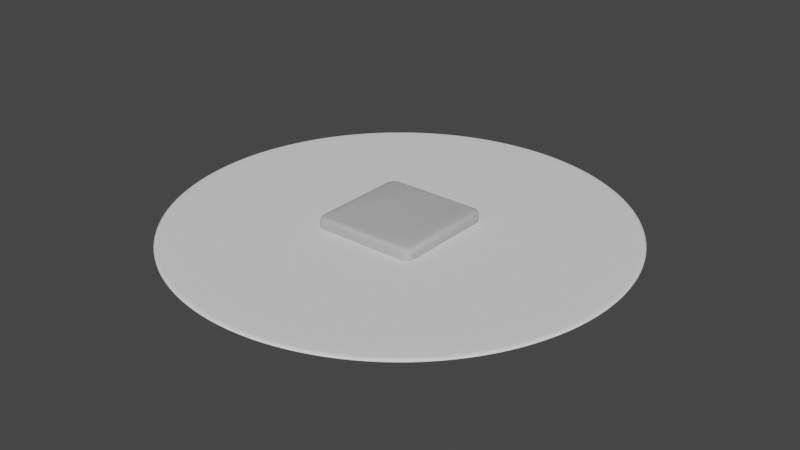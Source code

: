 # Source: tile.blend  (saved by Blender 3.6.13; exported with 4.5.12 LTS)
import bpy
from mathutils import Matrix  # noqa: F401  (used for matrix-valued properties, if any)

bpy.ops.wm.read_factory_settings(use_empty=True)
scene = bpy.context.scene
scene.name = 'Scene'

# ---- collections
col_collection = bpy.data.collections.new('Collection'); scene.collection.children.link(col_collection)

# ---- world
world_world = bpy.data.worlds.new('World'); scene.world = world_world
world_world.use_nodes = True; world_world.node_tree.nodes.clear()
_N = world_world.node_tree.nodes; _L = world_world.node_tree.links
n0 = _N.new('ShaderNodeOutputWorld'); n0.name = 'World Output'; n0.location = (300, 300)
n1 = _N.new('ShaderNodeBackground'); n1.name = 'Background'; n1.location = (10, 300)
n1.inputs[0].default_value = (0.05088, 0.05088, 0.05088, 1.0)
_L.new(n1.outputs[0], n0.inputs[0])
n0.is_active_output = True
world_world.color = (0.05088, 0.05088, 0.05088)
world_world.use_sun_shadow = False
world_world.sun_shadow_jitter_overblur = 0.0

# ---- meshes
me_cube_001 = bpy.data.meshes.new('Cube.001')
me_cube_001.from_pydata([(0.0, 0.0, 0.2468), (0.0, 0.0, -0.2288), (-0.8627, 0.0, 0.2468), (-1.0, 0.0, 0.1095), (-0.9247, 0.0, 0.2465), (-0.9848, 0.0, 0.2315), (-0.9998, 0.0, 0.1714), (0.0, 1.0, 0.1095), (0.0, 0.8627, 0.2468), (0.0, 0.9998, 0.1714), (0.0, 0.9848, 0.2315), (0.0, 0.9247, 0.2465), (-1.0, 0.0, -0.06959), (-0.8407, 0.0, -0.2288), (-0.9966, 0.0, -0.1217), (-0.9791, 0.0, -0.171), (-0.9421, 0.0, -0.2079), (-0.8929, 0.0, -0.2255), (0.0, 0.8407, -0.2288), (0.0, 1.0, -0.06959), (0.0, 0.8929, -0.2255), (0.0, 0.9421, -0.2079), (0.0, 0.9791, -0.171), (0.0, 0.9966, -0.1217), (-0.6808, 0.8627, 0.2468), (-0.8627, 0.6808, 0.2468), (-0.7402, 0.8587, 0.2468), (-0.7962, 0.8383, 0.2468), (-0.8383, 0.7962, 0.2468), (-0.8587, 0.7402, 0.2468), (-0.8278, 1.0, 0.1095), (-1.0, 0.8278, 0.1095), (-0.884, 0.9962, 0.1095), (-0.937, 0.9769, 0.1095), (-0.9769, 0.937, 0.1095), (-0.9962, 0.884, 0.1095), (-0.7443, 0.9247, 0.2465), (-0.9247, 0.7443, 0.2465), (-0.8032, 0.9207, 0.2465), (-0.8587, 0.9005, 0.2465), (-0.9005, 0.8587, 0.2465), (-0.9207, 0.8032, 0.2465), (-0.8088, 0.9848, 0.2315), (-0.9848, 0.8088, 0.2315), (-0.8663, 0.9809, 0.2315), (-0.9204, 0.9612, 0.2315), (-0.9612, 0.9204, 0.2315), (-0.9809, 0.8663, 0.2315), (-0.8264, 0.9998, 0.1714), (-0.9998, 0.8264, 0.1714), (-0.883, 0.9959, 0.1714), (-0.9364, 0.9765, 0.1714), (-0.9765, 0.9364, 0.1714), (-0.9959, 0.883, 0.1714), (-0.8407, 0.6546, -0.2288), (-0.6546, 0.8407, -0.2288), (-0.8366, 0.7154, -0.2288), (-0.8158, 0.7727, -0.2288), (-0.7727, 0.8158, -0.2288), (-0.7154, 0.8366, -0.2288), (-1.0, 0.8276, -0.06959), (-0.8276, 1.0, -0.06959), (-0.9962, 0.8839, -0.06959), (-0.9769, 0.937, -0.06959), (-0.937, 0.9769, -0.06959), (-0.8839, 0.9962, -0.06959), (-0.8929, 0.708, -0.2255), (-0.708, 0.8929, -0.2255), (-0.8888, 0.7684, -0.2255), (-0.8681, 0.8253, -0.2255), (-0.8253, 0.8681, -0.2255), (-0.7684, 0.8888, -0.2255), (-0.9421, 0.7609, -0.2079), (-0.7609, 0.9421, -0.2079), (-0.9381, 0.8201, -0.2079), (-0.9178, 0.8759, -0.2079), (-0.8759, 0.9178, -0.2079), (-0.8201, 0.9381, -0.2079), (-0.9791, 0.8021, -0.171), (-0.8021, 0.9791, -0.171), (-0.9752, 0.8599, -0.171), (-0.9554, 0.9144, -0.171), (-0.9144, 0.9554, -0.171), (-0.8599, 0.9752, -0.171), (-0.9966, 0.8226, -0.1217), (-0.8226, 0.9966, -0.1217), (-0.9928, 0.8795, -0.1217), (-0.9733, 0.933, -0.1217), (-0.933, 0.9733, -0.1217), (-0.8795, 0.9928, -0.1217)], [], [(12, 3, 31, 60), (4, 37, 43, 5), (24, 8, 11, 36), (36, 11, 10, 42), (42, 10, 9, 48), (61, 30, 7, 19), (48, 9, 7, 30), (5, 43, 49, 6), (54, 56, 57, 58, 59, 55, 18, 1, 13), (6, 49, 31, 3), (2, 25, 37, 4), (54, 13, 17, 66), (66, 17, 16, 72), (72, 16, 15, 78), (78, 15, 14, 84), (20, 67, 73, 21), (84, 14, 12, 60), (21, 73, 79, 22), (22, 79, 85, 23), (23, 85, 61, 19), (18, 55, 67, 20), (24, 36, 38, 26), (26, 38, 39, 27), (27, 39, 40, 28), (28, 40, 41, 29), (29, 41, 37, 25), (36, 42, 44, 38), (38, 44, 45, 39), (39, 45, 46, 40), (40, 46, 47, 41), (41, 47, 43, 37), (42, 48, 50, 44), (44, 50, 51, 45), (45, 51, 52, 46), (46, 52, 53, 47), (47, 53, 49, 43), (48, 30, 32, 50), (50, 32, 33, 51), (51, 33, 34, 52), (52, 34, 35, 53), (53, 35, 31, 49), (54, 66, 68, 56), (56, 68, 69, 57), (57, 69, 70, 58), (58, 70, 71, 59), (59, 71, 67, 55), (66, 72, 74, 68), (68, 74, 75, 69), (69, 75, 76, 70), (70, 76, 77, 71), (71, 77, 73, 67), (72, 78, 80, 74), (74, 80, 81, 75), (75, 81, 82, 76), (76, 82, 83, 77), (77, 83, 79, 73), (78, 84, 86, 80), (80, 86, 87, 81), (81, 87, 88, 82), (82, 88, 89, 83), (83, 89, 85, 79), (84, 60, 62, 86), (86, 62, 63, 87), (87, 63, 64, 88), (88, 64, 65, 89), (89, 65, 61, 85), (30, 61, 65, 32), (32, 65, 64, 33), (33, 64, 63, 34), (34, 63, 62, 35), (35, 62, 60, 31), (8, 24, 26, 27, 28, 29, 25, 2, 0)])
me_cube_001.polygons.foreach_set('use_smooth', [True] * 72)
_uv = me_cube_001.uv_layers.new(name='UVMap')
_uv.uv.foreach_set('vector', [0.4587, 0.125, 0.5528, 0.125, 0.5528, 0.2285, 0.4587, 0.2284, 0.8656, 0.625, 0.8656, 0.532, 0.875, 0.5239, 0.875, 0.625, 0.8351, 0.5172, 0.75, 0.5172, 0.75, 0.5094, 0.843, 0.5094, 0.843, 0.5094, 0.75, 0.5094, 0.75, 0.5, 0.8511, 0.5, 0.625, 0.2739, 0.625, 0.375, 0.5854, 0.375, 0.5854, 0.2717, 0.4587, 0.2716, 0.5528, 0.2715, 0.5528, 0.375, 0.4587, 0.375, 0.5854, 0.2717, 0.5854, 0.375, 0.5528, 0.375, 0.5528, 0.2715, 0.625, 0.125, 0.625, 0.2261, 0.5854, 0.2283, 0.5854, 0.125, 0.1449, 0.5432, 0.1454, 0.5356, 0.148, 0.5284, 0.1534, 0.523, 0.1606, 0.5204, 0.1682, 0.5199, 0.25, 0.5199, 0.25, 0.625, 0.1449, 0.625, 0.5854, 0.125, 0.5854, 0.2283, 0.5528, 0.2285, 0.5528, 0.125, 0.8578, 0.625, 0.8578, 0.5399, 0.8656, 0.532, 0.8656, 0.625, 0.1449, 0.5432, 0.1449, 0.625, 0.1384, 0.625, 0.1384, 0.5365, 0.1384, 0.5365, 0.1384, 0.625, 0.125, 0.625, 0.125, 0.5299, 0.375, 0.2201, 0.375, 0.125, 0.4054, 0.125, 0.4054, 0.2253, 0.4054, 0.2253, 0.4054, 0.125, 0.4313, 0.125, 0.4313, 0.2278, 0.25, 0.5134, 0.1615, 0.5134, 0.1549, 0.5, 0.25, 0.5, 0.4313, 0.2278, 0.4313, 0.125, 0.4587, 0.125, 0.4587, 0.2284, 0.375, 0.375, 0.375, 0.2799, 0.4054, 0.2747, 0.4054, 0.375, 0.4054, 0.375, 0.4054, 0.2747, 0.4313, 0.2722, 0.4313, 0.375, 0.4313, 0.375, 0.4313, 0.2722, 0.4587, 0.2716, 0.4587, 0.375, 0.25, 0.5199, 0.1682, 0.5199, 0.1615, 0.5134, 0.25, 0.5134, 0.8351, 0.5172, 0.843, 0.5094, 0.8504, 0.51, 0.8425, 0.5177, 0.8425, 0.5177, 0.8504, 0.51, 0.8573, 0.5127, 0.8495, 0.5202, 0.8495, 0.5202, 0.8573, 0.5127, 0.8623, 0.5177, 0.8548, 0.5255, 0.8548, 0.5255, 0.8623, 0.5177, 0.865, 0.5246, 0.8573, 0.5325, 0.8573, 0.5325, 0.865, 0.5246, 0.8656, 0.532, 0.8578, 0.5399, 0.843, 0.5094, 0.8511, 0.5, 0.8583, 0.5006, 0.8504, 0.51, 0.8504, 0.51, 0.8583, 0.5006, 0.8651, 0.5035, 0.8573, 0.5127, 0.8573, 0.5127, 0.8651, 0.5035, 0.8715, 0.5099, 0.8623, 0.5177, 0.8623, 0.5177, 0.8715, 0.5099, 0.8744, 0.5167, 0.865, 0.5246, 0.865, 0.5246, 0.8744, 0.5167, 0.875, 0.5239, 0.8656, 0.532, 0.625, 0.2739, 0.5854, 0.2717, 0.586, 0.2646, 0.6256, 0.2667, 0.6256, 0.2667, 0.586, 0.2646, 0.5981, 0.2506, 0.625, 0.2519, 0.625, 0.2481, 0.5981, 0.2494, 0.589, 0.242, 0.6286, 0.2401, 0.6286, 0.2401, 0.589, 0.242, 0.586, 0.2354, 0.6256, 0.2333, 0.6256, 0.2333, 0.586, 0.2354, 0.5854, 0.2283, 0.625, 0.2261, 0.5854, 0.2717, 0.5528, 0.2715, 0.5528, 0.2645, 0.5854, 0.2646, 0.5854, 0.2646, 0.5528, 0.2645, 0.5529, 0.2579, 0.5854, 0.258, 0.5854, 0.258, 0.5529, 0.2579, 0.5529, 0.2421, 0.5854, 0.242, 0.5854, 0.242, 0.5529, 0.2421, 0.5528, 0.2355, 0.5854, 0.2354, 0.5854, 0.2354, 0.5528, 0.2355, 0.5528, 0.2285, 0.5854, 0.2283, 0.1449, 0.5432, 0.1384, 0.5365, 0.1389, 0.5289, 0.1454, 0.5356, 0.1454, 0.5356, 0.1389, 0.5289, 0.1415, 0.5218, 0.148, 0.5284, 0.148, 0.5284, 0.1415, 0.5218, 0.1468, 0.5165, 0.1534, 0.523, 0.1534, 0.523, 0.1468, 0.5165, 0.1539, 0.5139, 0.1606, 0.5204, 0.1606, 0.5204, 0.1539, 0.5139, 0.1615, 0.5134, 0.1682, 0.5199, 0.1384, 0.5365, 0.125, 0.5299, 0.126, 0.5225, 0.1394, 0.5289, 0.1394, 0.5289, 0.126, 0.5225, 0.1309, 0.5155, 0.1444, 0.5218, 0.1444, 0.5218, 0.1309, 0.5155, 0.1366, 0.5126, 0.1384, 0.5134, 0.1384, 0.5134, 0.1376, 0.5116, 0.1475, 0.501, 0.1539, 0.5144, 0.1539, 0.5144, 0.1475, 0.501, 0.1549, 0.5, 0.1615, 0.5134, 0.375, 0.2201, 0.4054, 0.2253, 0.4038, 0.2325, 0.3733, 0.2275, 0.3733, 0.2275, 0.4038, 0.2325, 0.3957, 0.2393, 0.365, 0.2345, 0.365, 0.2345, 0.3957, 0.2393, 0.3812, 0.2437, 0.375, 0.2428, 0.375, 0.2572, 0.3812, 0.2563, 0.4038, 0.2675, 0.3733, 0.2725, 0.3733, 0.2725, 0.4038, 0.2675, 0.4054, 0.2747, 0.375, 0.2799, 0.4054, 0.2253, 0.4313, 0.2278, 0.4307, 0.2349, 0.4048, 0.2325, 0.4048, 0.2325, 0.4307, 0.2349, 0.4274, 0.2416, 0.4015, 0.2393, 0.4015, 0.2393, 0.4274, 0.2416, 0.4183, 0.2485, 0.4054, 0.2474, 0.4054, 0.2526, 0.4183, 0.2515, 0.4307, 0.2651, 0.4048, 0.2675, 0.4048, 0.2675, 0.4307, 0.2651, 0.4313, 0.2722, 0.4054, 0.2747, 0.4313, 0.2278, 0.4587, 0.2284, 0.4586, 0.2355, 0.4312, 0.2349, 0.4312, 0.2349, 0.4586, 0.2355, 0.4583, 0.2421, 0.4305, 0.2416, 0.4305, 0.2416, 0.4583, 0.2421, 0.4583, 0.2579, 0.4305, 0.2584, 0.4305, 0.2584, 0.4583, 0.2579, 0.4586, 0.2645, 0.4312, 0.2651, 0.4312, 0.2651, 0.4586, 0.2645, 0.4587, 0.2716, 0.4313, 0.2722, 0.5528, 0.2715, 0.4587, 0.2716, 0.4586, 0.2645, 0.5528, 0.2645, 0.5528, 0.2645, 0.4586, 0.2645, 0.4583, 0.2579, 0.5529, 0.2579, 0.5529, 0.2579, 0.4583, 0.2579, 0.4583, 0.2421, 0.5529, 0.2421, 0.5529, 0.2421, 0.4583, 0.2421, 0.4586, 0.2355, 0.5528, 0.2355, 0.5528, 0.2355, 0.4586, 0.2355, 0.4587, 0.2284, 0.5528, 0.2285, 0.75, 0.5172, 0.8351, 0.5172, 0.8425, 0.5177, 0.8495, 0.5202, 0.8548, 0.5255, 0.8573, 0.5325, 0.8578, 0.5399, 0.8578, 0.625, 0.75, 0.625])
me_cube_001.update()
me_cylinder = bpy.data.meshes.new('Cylinder')
me_cylinder.from_pydata([(-2.328e-10, 0.9715, -0.02141), (0.0, 1.0, 0.006934), (-5.821e-11, 0.9949, -0.0163), (2.328e-10, 0.9715, 0.02141), (0.0, 1.0, -0.006934), (5.821e-11, 0.9949, 0.0163), (0.1895, 0.9529, -0.02141), (0.1951, 0.9808, 0.006934), (0.1941, 0.9757, -0.0163), (0.1895, 0.9529, 0.02141), (0.1951, 0.9808, -0.006934), (0.1941, 0.9757, 0.0163), (0.3718, 0.8976, -0.02141), (0.3827, 0.9239, 0.006934), (0.3807, 0.9191, -0.0163), (0.3718, 0.8976, 0.02141), (0.3827, 0.9239, -0.006934), (0.3807, 0.9191, 0.0163), (0.5397, 0.8078, -0.02141), (0.5556, 0.8315, 0.006934), (0.5527, 0.8272, -0.0163), (0.5397, 0.8078, 0.02141), (0.5556, 0.8315, -0.006934), (0.5527, 0.8272, 0.0163), (0.687, 0.687, -0.02141), (0.7071, 0.7071, 0.006934), (0.7035, 0.7035, -0.0163), (0.687, 0.687, 0.02141), (0.7071, 0.7071, -0.006934), (0.7035, 0.7035, 0.0163), (0.8078, 0.5397, -0.02141), (0.8315, 0.5556, 0.006934), (0.8272, 0.5527, -0.0163), (0.8078, 0.5397, 0.02141), (0.8315, 0.5556, -0.006934), (0.8272, 0.5527, 0.0163), (0.8976, 0.3718, -0.02141), (0.9239, 0.3827, 0.006934), (0.9191, 0.3807, -0.0163), (0.8976, 0.3718, 0.02141), (0.9239, 0.3827, -0.006934), (0.9191, 0.3807, 0.0163), (0.9529, 0.1895, -0.02141), (0.9808, 0.1951, 0.006934), (0.9757, 0.1941, -0.0163), (0.9529, 0.1895, 0.02141), (0.9808, 0.1951, -0.006934), (0.9757, 0.1941, 0.0163), (0.9715, 2.328e-10, -0.02141), (1.0, 0.0, 0.006934), (0.9949, 5.821e-11, -0.0163), (0.9715, -2.328e-10, 0.02141), (1.0, 0.0, -0.006934), (0.9949, -5.821e-11, 0.0163), (0.9529, -0.1895, -0.02141), (0.9808, -0.1951, 0.006934), (0.9757, -0.1941, -0.0163), (0.9529, -0.1895, 0.02141), (0.9808, -0.1951, -0.006934), (0.9757, -0.1941, 0.0163), (0.8976, -0.3718, -0.02141), (0.9239, -0.3827, 0.006934), (0.9191, -0.3807, -0.0163), (0.8976, -0.3718, 0.02141), (0.9239, -0.3827, -0.006934), (0.9191, -0.3807, 0.0163), (0.8078, -0.5397, -0.02141), (0.8315, -0.5556, 0.006934), (0.8272, -0.5527, -0.0163), (0.8078, -0.5397, 0.02141), (0.8315, -0.5556, -0.006934), (0.8272, -0.5527, 0.0163), (0.687, -0.687, -0.02141), (0.7071, -0.7071, 0.006934), (0.7035, -0.7035, -0.0163), (0.687, -0.687, 0.02141), (0.7071, -0.7071, -0.006934), (0.7035, -0.7035, 0.0163), (0.5397, -0.8078, -0.02141), (0.5556, -0.8315, 0.006934), (0.5527, -0.8272, -0.0163), (0.5397, -0.8078, 0.02141), (0.5556, -0.8315, -0.006934), (0.5527, -0.8272, 0.0163), (0.3718, -0.8976, -0.02141), (0.3827, -0.9239, 0.006934), (0.3807, -0.9191, -0.0163), (0.3718, -0.8976, 0.02141), (0.3827, -0.9239, -0.006934), (0.3807, -0.9191, 0.0163), (0.1895, -0.9529, -0.02141), (0.1951, -0.9808, 0.006934), (0.1941, -0.9757, -0.0163), (0.1895, -0.9529, 0.02141), (0.1951, -0.9808, -0.006934), (0.1941, -0.9757, 0.0163), (2.328e-10, -0.9715, -0.02141), (0.0, -1.0, 0.006934), (5.821e-11, -0.9949, -0.0163), (-2.328e-10, -0.9715, 0.02141), (0.0, -1.0, -0.006934), (-5.821e-11, -0.9949, 0.0163), (-0.1895, -0.9529, -0.02141), (-0.1951, -0.9808, 0.006934), (-0.1941, -0.9757, -0.0163), (-0.1895, -0.9529, 0.02141), (-0.1951, -0.9808, -0.006934), (-0.1941, -0.9757, 0.0163), (-0.3718, -0.8976, -0.02141), (-0.3827, -0.9239, 0.006934), (-0.3807, -0.9191, -0.0163), (-0.3718, -0.8976, 0.02141), (-0.3827, -0.9239, -0.006934), (-0.3807, -0.9191, 0.0163), (-0.5397, -0.8078, -0.02141), (-0.5556, -0.8315, 0.006934), (-0.5527, -0.8272, -0.0163), (-0.5397, -0.8078, 0.02141), (-0.5556, -0.8315, -0.006934), (-0.5527, -0.8272, 0.0163), (-0.687, -0.687, -0.02141), (-0.7071, -0.7071, 0.006934), (-0.7035, -0.7035, -0.0163), (-0.687, -0.687, 0.02141), (-0.7071, -0.7071, -0.006934), (-0.7035, -0.7035, 0.0163), (-0.8078, -0.5397, -0.02141), (-0.8315, -0.5556, 0.006934), (-0.8272, -0.5527, -0.0163), (-0.8078, -0.5397, 0.02141), (-0.8315, -0.5556, -0.006934), (-0.8272, -0.5527, 0.0163), (-0.8976, -0.3718, -0.02141), (-0.9239, -0.3827, 0.006934), (-0.9191, -0.3807, -0.0163), (-0.8976, -0.3718, 0.02141), (-0.9239, -0.3827, -0.006934), (-0.9191, -0.3807, 0.0163), (-0.9529, -0.1895, -0.02141), (-0.9808, -0.1951, 0.006934), (-0.9757, -0.1941, -0.0163), (-0.9529, -0.1895, 0.02141), (-0.9808, -0.1951, -0.006934), (-0.9757, -0.1941, 0.0163), (-0.9715, -2.328e-10, -0.02141), (-1.0, 0.0, 0.006934), (-0.9949, -5.821e-11, -0.0163), (-0.9715, 2.328e-10, 0.02141), (-1.0, 0.0, -0.006934), (-0.9949, 5.821e-11, 0.0163), (-0.9529, 0.1895, -0.02141), (-0.9808, 0.1951, 0.006934), (-0.9757, 0.1941, -0.0163), (-0.9529, 0.1895, 0.02141), (-0.9808, 0.1951, -0.006934), (-0.9757, 0.1941, 0.0163), (-0.8976, 0.3718, -0.02141), (-0.9239, 0.3827, 0.006934), (-0.9191, 0.3807, -0.0163), (-0.8976, 0.3718, 0.02141), (-0.9239, 0.3827, -0.006934), (-0.9191, 0.3807, 0.0163), (-0.8078, 0.5397, -0.02141), (-0.8315, 0.5556, 0.006934), (-0.8272, 0.5527, -0.0163), (-0.8078, 0.5397, 0.02141), (-0.8315, 0.5556, -0.006934), (-0.8272, 0.5527, 0.0163), (-0.687, 0.687, -0.02141), (-0.7071, 0.7071, 0.006934), (-0.7035, 0.7035, -0.0163), (-0.687, 0.687, 0.02141), (-0.7071, 0.7071, -0.006934), (-0.7035, 0.7035, 0.0163), (-0.5397, 0.8078, -0.02141), (-0.5556, 0.8315, 0.006934), (-0.5527, 0.8272, -0.0163), (-0.5397, 0.8078, 0.02141), (-0.5556, 0.8315, -0.006934), (-0.5527, 0.8272, 0.0163), (-0.3718, 0.8976, -0.02141), (-0.3827, 0.9239, 0.006934), (-0.3807, 0.9191, -0.0163), (-0.3718, 0.8976, 0.02141), (-0.3827, 0.9239, -0.006934), (-0.3807, 0.9191, 0.0163), (-0.1895, 0.9529, -0.02141), (-0.1951, 0.9808, 0.006934), (-0.1941, 0.9757, -0.0163), (-0.1895, 0.9529, 0.02141), (-0.1951, 0.9808, -0.006934), (-0.1941, 0.9757, 0.0163)], [], [(187, 190, 4, 1), (13, 16, 22, 19), (19, 22, 28, 25), (25, 28, 34, 31), (31, 34, 40, 37), (37, 40, 46, 43), (43, 46, 52, 49), (49, 52, 58, 55), (55, 58, 64, 61), (61, 64, 70, 67), (67, 70, 76, 73), (73, 76, 82, 79), (79, 82, 88, 85), (85, 88, 94, 91), (91, 94, 100, 97), (97, 100, 106, 103), (103, 106, 112, 109), (109, 112, 118, 115), (115, 118, 124, 121), (121, 124, 130, 127), (127, 130, 136, 133), (133, 136, 142, 139), (139, 142, 148, 145), (145, 148, 154, 151), (151, 154, 160, 157), (157, 160, 166, 163), (163, 166, 172, 169), (169, 172, 178, 175), (175, 178, 184, 181), (181, 184, 190, 187), (7, 10, 16, 13), (9, 3, 189, 183, 177, 171, 165, 159, 153, 147, 141, 135, 129, 123, 117, 111, 105, 99, 93, 87, 81, 75, 69, 63, 57, 51, 45, 39, 33, 27, 21, 15), (1, 4, 10, 7), (1, 7, 8, 2), (2, 8, 6, 0), (10, 4, 5, 11), (11, 5, 3, 9), (7, 13, 14, 8), (8, 14, 12, 6), (16, 10, 11, 17), (17, 11, 9, 15), (13, 19, 20, 14), (14, 20, 18, 12), (22, 16, 17, 23), (23, 17, 15, 21), (19, 25, 26, 20), (20, 26, 24, 18), (28, 22, 23, 29), (29, 23, 21, 27), (25, 31, 32, 26), (26, 32, 30, 24), (34, 28, 29, 35), (35, 29, 27, 33), (31, 37, 38, 32), (32, 38, 36, 30), (40, 34, 35, 41), (41, 35, 33, 39), (37, 43, 44, 38), (38, 44, 42, 36), (46, 40, 41, 47), (47, 41, 39, 45), (43, 49, 50, 44), (44, 50, 48, 42), (52, 46, 47, 53), (53, 47, 45, 51), (49, 55, 56, 50), (50, 56, 54, 48), (58, 52, 53, 59), (59, 53, 51, 57), (55, 61, 62, 56), (56, 62, 60, 54), (64, 58, 59, 65), (65, 59, 57, 63), (61, 67, 68, 62), (62, 68, 66, 60), (70, 64, 65, 71), (71, 65, 63, 69), (67, 73, 74, 68), (68, 74, 72, 66), (76, 70, 71, 77), (77, 71, 69, 75), (73, 79, 80, 74), (74, 80, 78, 72), (82, 76, 77, 83), (83, 77, 75, 81), (79, 85, 86, 80), (80, 86, 84, 78), (88, 82, 83, 89), (89, 83, 81, 87), (85, 91, 92, 86), (86, 92, 90, 84), (94, 88, 89, 95), (95, 89, 87, 93), (91, 97, 98, 92), (92, 98, 96, 90), (100, 94, 95, 101), (101, 95, 93, 99), (97, 103, 104, 98), (98, 104, 102, 96), (106, 100, 101, 107), (107, 101, 99, 105), (103, 109, 110, 104), (104, 110, 108, 102), (112, 106, 107, 113), (113, 107, 105, 111), (109, 115, 116, 110), (110, 116, 114, 108), (118, 112, 113, 119), (119, 113, 111, 117), (115, 121, 122, 116), (116, 122, 120, 114), (124, 118, 119, 125), (125, 119, 117, 123), (121, 127, 128, 122), (122, 128, 126, 120), (130, 124, 125, 131), (131, 125, 123, 129), (127, 133, 134, 128), (128, 134, 132, 126), (136, 130, 131, 137), (137, 131, 129, 135), (133, 139, 140, 134), (134, 140, 138, 132), (142, 136, 137, 143), (143, 137, 135, 141), (139, 145, 146, 140), (140, 146, 144, 138), (148, 142, 143, 149), (149, 143, 141, 147), (145, 151, 152, 146), (146, 152, 150, 144), (154, 148, 149, 155), (155, 149, 147, 153), (151, 157, 158, 152), (152, 158, 156, 150), (160, 154, 155, 161), (161, 155, 153, 159), (157, 163, 164, 158), (158, 164, 162, 156), (166, 160, 161, 167), (167, 161, 159, 165), (163, 169, 170, 164), (164, 170, 168, 162), (172, 166, 167, 173), (173, 167, 165, 171), (169, 175, 176, 170), (170, 176, 174, 168), (178, 172, 173, 179), (179, 173, 171, 177), (175, 181, 182, 176), (176, 182, 180, 174), (184, 178, 179, 185), (185, 179, 177, 183), (181, 187, 188, 182), (182, 188, 186, 180), (190, 184, 185, 191), (191, 185, 183, 189), (187, 1, 2, 188), (188, 2, 0, 186), (4, 190, 191, 5), (5, 191, 189, 3), (0, 6, 12, 18, 24, 30, 36, 42, 48, 54, 60, 66, 72, 78, 84, 90, 96, 102, 108, 114, 120, 126, 132, 138, 144, 150, 156, 162, 168, 174, 180, 186)])
_uv = me_cylinder.uv_layers.new(name='UVMap')
_uv.uv.foreach_set('vector', [0.03125, 0.831, 0.03125, 0.669, 0.0, 0.669, 0.0, 0.831, 0.9375, 0.831, 0.9375, 0.669, 0.9062, 0.669, 0.9062, 0.831, 0.9062, 0.831, 0.9062, 0.669, 0.875, 0.669, 0.875, 0.831, 0.875, 0.831, 0.875, 0.669, 0.8438, 0.669, 0.8438, 0.831, 0.8438, 0.831, 0.8438, 0.669, 0.8125, 0.669, 0.8125, 0.831, 0.8125, 0.831, 0.8125, 0.669, 0.7812, 0.669, 0.7812, 0.831, 0.7812, 0.831, 0.7812, 0.669, 0.75, 0.669, 0.75, 0.831, 0.75, 0.831, 0.75, 0.669, 0.7188, 0.669, 0.7188, 0.831, 0.7188, 0.831, 0.7188, 0.669, 0.6875, 0.669, 0.6875, 0.831, 0.6875, 0.831, 0.6875, 0.669, 0.6562, 0.669, 0.6562, 0.831, 0.6562, 0.831, 0.6562, 0.669, 0.625, 0.669, 0.625, 0.831, 0.625, 0.831, 0.625, 0.669, 0.5938, 0.669, 0.5938, 0.831, 0.5938, 0.831, 0.5938, 0.669, 0.5625, 0.669, 0.5625, 0.831, 0.5625, 0.831, 0.5625, 0.669, 0.5312, 0.669, 0.5312, 0.831, 0.5312, 0.831, 0.5312, 0.669, 0.5, 0.669, 0.5, 0.831, 0.5, 0.831, 0.5, 0.669, 0.4688, 0.669, 0.4688, 0.831, 0.4688, 0.831, 0.4688, 0.669, 0.4375, 0.669, 0.4375, 0.831, 0.4375, 0.831, 0.4375, 0.669, 0.4062, 0.669, 0.4062, 0.831, 0.4062, 0.831, 0.4062, 0.669, 0.375, 0.669, 0.375, 0.831, 0.375, 0.831, 0.375, 0.669, 0.3438, 0.669, 0.3438, 0.831, 0.3438, 0.831, 0.3438, 0.669, 0.3125, 0.669, 0.3125, 0.831, 0.3125, 0.831, 0.3125, 0.669, 0.2812, 0.669, 0.2812, 0.831, 0.2812, 0.831, 0.2812, 0.669, 0.25, 0.669, 0.25, 0.831, 0.25, 0.831, 0.25, 0.669, 0.2188, 0.669, 0.2188, 0.831, 0.2188, 0.831, 0.2188, 0.669, 0.1875, 0.669, 0.1875, 0.831, 0.1875, 0.831, 0.1875, 0.669, 0.1562, 0.669, 0.1562, 0.831, 0.1562, 0.831, 0.1562, 0.669, 0.125, 0.669, 0.125, 0.831, 0.125, 0.831, 0.125, 0.669, 0.09375, 0.669, 0.09375, 0.831, 0.09375, 0.831, 0.09375, 0.669, 0.0625, 0.669, 0.0625, 0.831, 0.0625, 0.831, 0.0625, 0.669, 0.03125, 0.669, 0.03125, 0.831, 0.9688, 0.831, 0.9688, 0.669, 0.9375, 0.669, 0.9375, 0.831, 0.2955, 0.4787, 0.25, 0.4832, 0.2045, 0.4787, 0.1608, 0.4654, 0.1205, 0.4439, 0.08513, 0.4149, 0.05613, 0.3795, 0.03458, 0.3392, 0.02132, 0.2955, 0.01683, 0.25, 0.02132, 0.2045, 0.03458, 0.1608, 0.05613, 0.1205, 0.08513, 0.08513, 0.1205, 0.05613, 0.1608, 0.03458, 0.2045, 0.02132, 0.25, 0.01683, 0.2955, 0.02132, 0.3392, 0.03458, 0.3795, 0.05613, 0.4149, 0.08513, 0.4439, 0.1205, 0.4654, 0.1608, 0.4787, 0.2045, 0.4832, 0.25, 0.4787, 0.2955, 0.4654, 0.3392, 0.4439, 0.3795, 0.4149, 0.4149, 0.3795, 0.4439, 0.3392, 0.4654, 1.0, 0.831, 1.0, 0.669, 0.9688, 0.669, 0.9688, 0.831, 1.0, 0.831, 0.9688, 0.831, 0.9688, 0.5, 0.9999, 0.5, 0.7501, 0.49, 0.7967, 0.4854, 0.7955, 0.4787, 0.75, 0.4832, 0.9688, 0.669, 1.0, 0.669, 0.9999, 1.0, 0.9688, 1.0, 0.2967, 0.4854, 0.2501, 0.49, 0.25, 0.4832, 0.2955, 0.4787, 0.9688, 0.831, 0.9375, 0.831, 0.9376, 0.5, 0.9687, 0.5, 0.7969, 0.4854, 0.8417, 0.4718, 0.8392, 0.4654, 0.7955, 0.4787, 0.9375, 0.669, 0.9688, 0.669, 0.9687, 1.0, 0.9376, 1.0, 0.3417, 0.4718, 0.2969, 0.4854, 0.2955, 0.4787, 0.3392, 0.4654, 0.9375, 0.831, 0.9062, 0.831, 0.9063, 0.5, 0.9374, 0.5, 0.842, 0.4717, 0.8832, 0.4496, 0.8795, 0.4439, 0.8392, 0.4654, 0.9062, 0.669, 0.9375, 0.669, 0.9374, 1.0, 0.9063, 1.0, 0.3832, 0.4496, 0.342, 0.4717, 0.3392, 0.4654, 0.3795, 0.4439, 0.9062, 0.831, 0.875, 0.831, 0.8751, 0.5, 0.9062, 0.5, 0.8834, 0.4495, 0.9196, 0.4198, 0.9149, 0.4149, 0.8795, 0.4439, 0.875, 0.669, 0.9062, 0.669, 0.9062, 1.0, 0.8751, 1.0, 0.4196, 0.4198, 0.3834, 0.4495, 0.3795, 0.4439, 0.4149, 0.4149, 0.875, 0.831, 0.8438, 0.831, 0.8438, 0.5, 0.8749, 0.5, 0.9198, 0.4196, 0.9495, 0.3834, 0.9439, 0.3795, 0.9149, 0.4149, 0.8438, 0.669, 0.875, 0.669, 0.8749, 1.0, 0.8438, 1.0, 0.4495, 0.3834, 0.4198, 0.4196, 0.4149, 0.4149, 0.4439, 0.3795, 0.8438, 0.831, 0.8125, 0.831, 0.8126, 0.5, 0.8437, 0.5, 0.9496, 0.3832, 0.9717, 0.342, 0.9654, 0.3392, 0.9439, 0.3795, 0.8125, 0.669, 0.8438, 0.669, 0.8437, 1.0, 0.8126, 1.0, 0.4717, 0.342, 0.4496, 0.3832, 0.4439, 0.3795, 0.4654, 0.3392, 0.8125, 0.831, 0.7812, 0.831, 0.7813, 0.5, 0.8124, 0.5, 0.9718, 0.3417, 0.9854, 0.2969, 0.9787, 0.2955, 0.9654, 0.3392, 0.7812, 0.669, 0.8125, 0.669, 0.8124, 1.0, 0.7813, 1.0, 0.4854, 0.2969, 0.4718, 0.3417, 0.4654, 0.3392, 0.4787, 0.2955, 0.7812, 0.831, 0.75, 0.831, 0.7501, 0.5, 0.7812, 0.5, 0.9854, 0.2967, 0.99, 0.2501, 0.9832, 0.25, 0.9787, 0.2955, 0.75, 0.669, 0.7812, 0.669, 0.7812, 1.0, 0.7501, 1.0, 0.49, 0.2501, 0.4854, 0.2967, 0.4787, 0.2955, 0.4832, 0.25, 0.75, 0.831, 0.7188, 0.831, 0.7188, 0.5, 0.7499, 0.5, 0.99, 0.2499, 0.9854, 0.2033, 0.9787, 0.2045, 0.9832, 0.25, 0.7188, 0.669, 0.75, 0.669, 0.7499, 1.0, 0.7188, 1.0, 0.4854, 0.2033, 0.49, 0.2499, 0.4832, 0.25, 0.4787, 0.2045, 0.7188, 0.831, 0.6875, 0.831, 0.6876, 0.5, 0.7187, 0.5, 0.9854, 0.2031, 0.9718, 0.1583, 0.9654, 0.1608, 0.9787, 0.2045, 0.6875, 0.669, 0.7188, 0.669, 0.7187, 1.0, 0.6876, 1.0, 0.4718, 0.1583, 0.4854, 0.2031, 0.4787, 0.2045, 0.4654, 0.1608, 0.6875, 0.831, 0.6562, 0.831, 0.6563, 0.5, 0.6874, 0.5, 0.9717, 0.158, 0.9496, 0.1168, 0.9439, 0.1205, 0.9654, 0.1608, 0.6562, 0.669, 0.6875, 0.669, 0.6874, 1.0, 0.6563, 1.0, 0.4496, 0.1168, 0.4717, 0.158, 0.4654, 0.1608, 0.4439, 0.1205, 0.6562, 0.831, 0.625, 0.831, 0.6251, 0.5, 0.6562, 0.5, 0.9495, 0.1166, 0.9198, 0.08039, 0.9149, 0.08513, 0.9439, 0.1205, 0.625, 0.669, 0.6562, 0.669, 0.6562, 1.0, 0.6251, 1.0, 0.4198, 0.08039, 0.4495, 0.1166, 0.4439, 0.1205, 0.4149, 0.08513, 0.625, 0.831, 0.5938, 0.831, 0.5938, 0.5, 0.6249, 0.5, 0.9196, 0.08022, 0.8834, 0.05052, 0.8795, 0.05613, 0.9149, 0.08513, 0.5938, 0.669, 0.625, 0.669, 0.6249, 1.0, 0.5938, 1.0, 0.3834, 0.05052, 0.4196, 0.08022, 0.4149, 0.08513, 0.3795, 0.05613, 0.5938, 0.831, 0.5625, 0.831, 0.5626, 0.5, 0.5937, 0.5, 0.8832, 0.05039, 0.842, 0.02833, 0.8392, 0.03458, 0.8795, 0.05613, 0.5625, 0.669, 0.5938, 0.669, 0.5937, 1.0, 0.5626, 1.0, 0.342, 0.02833, 0.3832, 0.05039, 0.3795, 0.05613, 0.3392, 0.03458, 0.5625, 0.831, 0.5312, 0.831, 0.5313, 0.5, 0.5624, 0.5, 0.8417, 0.02823, 0.7969, 0.01465, 0.7955, 0.02132, 0.8392, 0.03458, 0.5312, 0.669, 0.5625, 0.669, 0.5624, 1.0, 0.5313, 1.0, 0.2969, 0.01465, 0.3417, 0.02823, 0.3392, 0.03458, 0.2955, 0.02132, 0.5312, 0.831, 0.5, 0.831, 0.5001, 0.5, 0.5312, 0.5, 0.7967, 0.0146, 0.7501, 0.01001, 0.75, 0.01683, 0.7955, 0.02132, 0.5, 0.669, 0.5312, 0.669, 0.5312, 1.0, 0.5001, 1.0, 0.2501, 0.01001, 0.2967, 0.0146, 0.2955, 0.02132, 0.25, 0.01683, 0.5, 0.831, 0.4688, 0.831, 0.4688, 0.5, 0.4999, 0.5, 0.7499, 0.01001, 0.7033, 0.0146, 0.7045, 0.02132, 0.75, 0.01683, 0.4688, 0.669, 0.5, 0.669, 0.4999, 1.0, 0.4688, 1.0, 0.2033, 0.0146, 0.2499, 0.01001, 0.25, 0.01683, 0.2045, 0.02132, 0.4688, 0.831, 0.4375, 0.831, 0.4376, 0.5, 0.4687, 0.5, 0.7031, 0.01465, 0.6583, 0.02823, 0.6608, 0.03458, 0.7045, 0.02132, 0.4375, 0.669, 0.4688, 0.669, 0.4687, 1.0, 0.4376, 1.0, 0.1583, 0.02823, 0.2031, 0.01465, 0.2045, 0.02132, 0.1608, 0.03458, 0.4375, 0.831, 0.4062, 0.831, 0.4063, 0.5, 0.4374, 0.5, 0.658, 0.02833, 0.6168, 0.05039, 0.6205, 0.05613, 0.6608, 0.03458, 0.4062, 0.669, 0.4375, 0.669, 0.4374, 1.0, 0.4063, 1.0, 0.1168, 0.05039, 0.158, 0.02833, 0.1608, 0.03458, 0.1205, 0.05613, 0.4062, 0.831, 0.375, 0.831, 0.3751, 0.5, 0.4062, 0.5, 0.6166, 0.05052, 0.5804, 0.08022, 0.5851, 0.08513, 0.6205, 0.05613, 0.375, 0.669, 0.4062, 0.669, 0.4062, 1.0, 0.3751, 1.0, 0.08039, 0.08022, 0.1166, 0.05052, 0.1205, 0.05613, 0.08513, 0.08513, 0.375, 0.831, 0.3438, 0.831, 0.3438, 0.5, 0.3749, 0.5, 0.5802, 0.08039, 0.5505, 0.1166, 0.5561, 0.1205, 0.5851, 0.08513, 0.3438, 0.669, 0.375, 0.669, 0.3749, 1.0, 0.3438, 1.0, 0.05052, 0.1166, 0.08022, 0.08039, 0.08513, 0.08513, 0.05613, 0.1205, 0.3438, 0.831, 0.3125, 0.831, 0.3126, 0.5, 0.3437, 0.5, 0.5504, 0.1168, 0.5283, 0.158, 0.5346, 0.1608, 0.5561, 0.1205, 0.3125, 0.669, 0.3438, 0.669, 0.3437, 1.0, 0.3126, 1.0, 0.02833, 0.158, 0.05039, 0.1168, 0.05613, 0.1205, 0.03458, 0.1608, 0.3125, 0.831, 0.2812, 0.831, 0.2813, 0.5, 0.3124, 0.5, 0.5282, 0.1583, 0.5146, 0.2031, 0.5213, 0.2045, 0.5346, 0.1608, 0.2812, 0.669, 0.3125, 0.669, 0.3124, 1.0, 0.2813, 1.0, 0.01465, 0.2031, 0.02823, 0.1583, 0.03458, 0.1608, 0.02132, 0.2045, 0.2812, 0.831, 0.25, 0.831, 0.2501, 0.5, 0.2812, 0.5, 0.5146, 0.2033, 0.51, 0.2499, 0.5168, 0.25, 0.5213, 0.2045, 0.25, 0.669, 0.2812, 0.669, 0.2812, 1.0, 0.2501, 1.0, 0.01001, 0.2499, 0.0146, 0.2033, 0.02132, 0.2045, 0.01683, 0.25, 0.25, 0.831, 0.2188, 0.831, 0.2188, 0.5, 0.2499, 0.5, 0.51, 0.2501, 0.5146, 0.2967, 0.5213, 0.2955, 0.5168, 0.25, 0.2188, 0.669, 0.25, 0.669, 0.2499, 1.0, 0.2188, 1.0, 0.0146, 0.2967, 0.01001, 0.2501, 0.01683, 0.25, 0.02132, 0.2955, 0.2188, 0.831, 0.1875, 0.831, 0.1876, 0.5, 0.2187, 0.5, 0.5146, 0.2969, 0.5282, 0.3417, 0.5346, 0.3392, 0.5213, 0.2955, 0.1875, 0.669, 0.2188, 0.669, 0.2187, 1.0, 0.1876, 1.0, 0.02823, 0.3417, 0.01465, 0.2969, 0.02132, 0.2955, 0.03458, 0.3392, 0.1875, 0.831, 0.1562, 0.831, 0.1563, 0.5, 0.1874, 0.5, 0.5283, 0.342, 0.5504, 0.3832, 0.5561, 0.3795, 0.5346, 0.3392, 0.1562, 0.669, 0.1875, 0.669, 0.1874, 1.0, 0.1563, 1.0, 0.05039, 0.3832, 0.02833, 0.342, 0.03458, 0.3392, 0.05613, 0.3795, 0.1562, 0.831, 0.125, 0.831, 0.1251, 0.5, 0.1562, 0.5, 0.5505, 0.3834, 0.5802, 0.4196, 0.5851, 0.4149, 0.5561, 0.3795, 0.125, 0.669, 0.1562, 0.669, 0.1562, 1.0, 0.1251, 1.0, 0.08022, 0.4196, 0.05052, 0.3834, 0.05613, 0.3795, 0.08513, 0.4149, 0.125, 0.831, 0.09375, 0.831, 0.09383, 0.5, 0.1249, 0.5, 0.5804, 0.4198, 0.6166, 0.4495, 0.6205, 0.4439, 0.5851, 0.4149, 0.09375, 0.669, 0.125, 0.669, 0.1249, 1.0, 0.09383, 1.0, 0.1166, 0.4495, 0.08039, 0.4198, 0.08513, 0.4149, 0.1205, 0.4439, 0.09375, 0.831, 0.0625, 0.831, 0.06258, 0.5, 0.09367, 0.5, 0.6168, 0.4496, 0.658, 0.4717, 0.6608, 0.4654, 0.6205, 0.4439, 0.0625, 0.669, 0.09375, 0.669, 0.09367, 1.0, 0.06258, 1.0, 0.158, 0.4717, 0.1168, 0.4496, 0.1205, 0.4439, 0.1608, 0.4654, 0.0625, 0.831, 0.03125, 0.831, 0.03133, 0.5, 0.06242, 0.5, 0.6583, 0.4718, 0.7031, 0.4854, 0.7045, 0.4787, 0.6608, 0.4654, 0.03125, 0.669, 0.0625, 0.669, 0.06242, 1.0, 0.03133, 1.0, 0.2031, 0.4854, 0.1583, 0.4718, 0.1608, 0.4654, 0.2045, 0.4787, 0.03125, 0.831, 0.0, 0.831, 8.025e-05, 0.5, 0.03117, 0.5, 0.7033, 0.4854, 0.7499, 0.49, 0.75, 0.4832, 0.7045, 0.4787, 0.0, 0.669, 0.03125, 0.669, 0.03117, 1.0, 8.026e-05, 1.0, 0.2499, 0.49, 0.2033, 0.4854, 0.2045, 0.4787, 0.25, 0.4832, 0.75, 0.4832, 0.7955, 0.4787, 0.8392, 0.4654, 0.8795, 0.4439, 0.9149, 0.4149, 0.9439, 0.3795, 0.9654, 0.3392, 0.9787, 0.2955, 0.9832, 0.25, 0.9787, 0.2045, 0.9654, 0.1608, 0.9439, 0.1205, 0.9149, 0.08513, 0.8795, 0.05613, 0.8392, 0.03458, 0.7955, 0.02132, 0.75, 0.01683, 0.7045, 0.02132, 0.6608, 0.03458, 0.6205, 0.05613, 0.5851, 0.08513, 0.5561, 0.1205, 0.5346, 0.1608, 0.5213, 0.2045, 0.5168, 0.25, 0.5213, 0.2955, 0.5346, 0.3392, 0.5561, 0.3795, 0.5851, 0.4149, 0.6205, 0.4439, 0.6608, 0.4654, 0.7045, 0.4787])
me_cylinder.update()

# ---- objects
ob_cube = bpy.data.objects.new('Cube', me_cube_001)
ob_cylinder = bpy.data.objects.new('Cylinder', me_cylinder)

# ---- transforms, parenting, visibility, modifiers, constraints
ob_cube.location = (0.0, 0.0, 0.0)
ob_cube.scale = (0.5, 0.5, 0.5)
_m = ob_cube.modifiers.new('Mirror', 'MIRROR')
_m = ob_cube.modifiers.new('Mirror.001', 'MIRROR')
_m.use_axis = (True, True, False)
_m = ob_cube.modifiers.new('Subdivision', 'SUBSURF')
_m.render_levels = 1
_m = ob_cube.modifiers.new('Decimate', 'DECIMATE')
_m.ratio = 0.17
ob_cylinder.location = (0.0, 0.0, 0.0)
ob_cylinder.scale = (2.071, 2.071, 1.0)
_m = ob_cylinder.modifiers.new('Subdivision', 'SUBSURF')
_m = ob_cylinder.modifiers.new('Decimate', 'DECIMATE')
_m.ratio = 0.62

# ---- collection membership
col_collection.objects.link(ob_cube)
col_collection.objects.link(ob_cylinder)

# ---- scene / render settings (as saved in the file)
scene.frame_start = 1; scene.frame_end = 250; scene.frame_set(1)
scene.render.engine = 'BLENDER_EEVEE_NEXT'
scene.cycles.sampling_pattern = 'TABULATED_SOBOL'
scene.view_settings.view_transform = 'Filmic'
bpy.context.view_layer.update()

# ---- added for rendering (the .blend has no active camera and no usable light): camera, sun
cam_auto = bpy.data.cameras.new('AutoCamera')
cam_auto.lens = 50.0
cam_auto.sensor_width = 36.0
cam_auto.clip_end = 1000.0
ob_auto_camera = bpy.data.objects.new('AutoCamera', cam_auto)
scene.collection.objects.link(ob_auto_camera)
ob_auto_camera.location = (5.38686, -6.46423, 4.31396)
ob_auto_camera.rotation_euler = (1.09748, -7.21219e-08, 0.694738)
scene.camera = ob_auto_camera
light_auto_sun = bpy.data.lights.new('AutoSun', 'SUN')
light_auto_sun.energy = 3.0
light_auto_sun.angle = 0.0523599
ob_auto_sun = bpy.data.objects.new('AutoSun', light_auto_sun)
scene.collection.objects.link(ob_auto_sun)
ob_auto_sun.rotation_euler = (0.872665, 0.174533, 0.523599)
bpy.context.view_layer.update()
